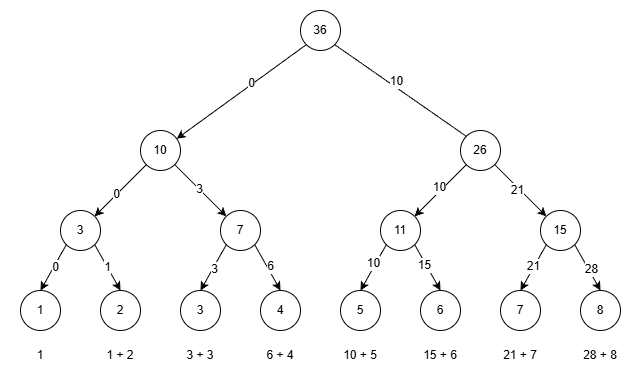

The diagram above was exported from draw.io. Its source (the exported page's mxGraphModel, read from the mxfile embedded in the PNG):
<mxGraphModel dx="772" dy="1192" grid="1" gridSize="10" guides="1" tooltips="1" connect="1" arrows="1" fold="1" page="1" pageScale="1" pageWidth="827" pageHeight="1169" math="0" shadow="0">
  <root>
    <mxCell id="0" />
    <mxCell id="1" parent="0" />
    <mxCell id="BR4BmY-lqz_jXX8XKOFU-1" parent="1" style="ellipse;whiteSpace=wrap;html=1;aspect=fixed;" value="6" vertex="1">
      <mxGeometry height="40" width="40" x="480" y="360" as="geometry" />
    </mxCell>
    <mxCell id="BR4BmY-lqz_jXX8XKOFU-2" parent="1" style="ellipse;whiteSpace=wrap;html=1;aspect=fixed;" value="5" vertex="1">
      <mxGeometry height="40" width="40" x="400" y="360" as="geometry" />
    </mxCell>
    <mxCell id="BR4BmY-lqz_jXX8XKOFU-3" parent="1" style="ellipse;whiteSpace=wrap;html=1;aspect=fixed;" value="4" vertex="1">
      <mxGeometry height="40" width="40" x="320" y="360" as="geometry" />
    </mxCell>
    <mxCell id="BR4BmY-lqz_jXX8XKOFU-4" parent="1" style="ellipse;whiteSpace=wrap;html=1;aspect=fixed;" value="3" vertex="1">
      <mxGeometry height="40" width="40" x="240" y="360" as="geometry" />
    </mxCell>
    <mxCell id="BR4BmY-lqz_jXX8XKOFU-5" parent="1" style="ellipse;whiteSpace=wrap;html=1;aspect=fixed;" value="2" vertex="1">
      <mxGeometry height="40" width="40" x="160" y="360" as="geometry" />
    </mxCell>
    <mxCell id="BR4BmY-lqz_jXX8XKOFU-6" parent="1" style="ellipse;whiteSpace=wrap;html=1;aspect=fixed;" value="7" vertex="1">
      <mxGeometry height="40" width="40" x="560" y="360" as="geometry" />
    </mxCell>
    <mxCell id="BR4BmY-lqz_jXX8XKOFU-7" parent="1" style="ellipse;whiteSpace=wrap;html=1;aspect=fixed;" value="8" vertex="1">
      <mxGeometry height="40" width="40" x="640" y="360" as="geometry" />
    </mxCell>
    <mxCell id="BR4BmY-lqz_jXX8XKOFU-8" parent="1" style="ellipse;whiteSpace=wrap;html=1;aspect=fixed;" value="1" vertex="1">
      <mxGeometry height="40" width="40" x="80" y="360" as="geometry" />
    </mxCell>
    <mxCell id="BR4BmY-lqz_jXX8XKOFU-9" parent="1" style="ellipse;whiteSpace=wrap;html=1;aspect=fixed;" value="3" vertex="1">
      <mxGeometry height="40" width="40" x="120" y="280" as="geometry" />
    </mxCell>
    <mxCell id="BR4BmY-lqz_jXX8XKOFU-10" parent="1" style="ellipse;whiteSpace=wrap;html=1;aspect=fixed;" value="7" vertex="1">
      <mxGeometry height="40" width="40" x="280" y="280" as="geometry" />
    </mxCell>
    <mxCell id="BR4BmY-lqz_jXX8XKOFU-11" parent="1" style="ellipse;whiteSpace=wrap;html=1;aspect=fixed;" value="11" vertex="1">
      <mxGeometry height="40" width="40" x="440" y="280" as="geometry" />
    </mxCell>
    <mxCell id="BR4BmY-lqz_jXX8XKOFU-12" parent="1" style="ellipse;whiteSpace=wrap;html=1;aspect=fixed;" value="15" vertex="1">
      <mxGeometry height="40" width="40" x="600" y="280" as="geometry" />
    </mxCell>
    <mxCell id="BR4BmY-lqz_jXX8XKOFU-13" parent="1" style="ellipse;whiteSpace=wrap;html=1;aspect=fixed;" value="10" vertex="1">
      <mxGeometry height="40" width="40" x="200" y="200" as="geometry" />
    </mxCell>
    <mxCell id="BR4BmY-lqz_jXX8XKOFU-14" parent="1" style="ellipse;whiteSpace=wrap;html=1;aspect=fixed;" value="26" vertex="1">
      <mxGeometry height="40" width="40" x="520" y="200" as="geometry" />
    </mxCell>
    <mxCell id="BR4BmY-lqz_jXX8XKOFU-15" parent="1" style="ellipse;whiteSpace=wrap;html=1;aspect=fixed;" value="36" vertex="1">
      <mxGeometry height="40" width="40" x="360" y="80" as="geometry" />
    </mxCell>
    <mxCell id="BR4BmY-lqz_jXX8XKOFU-16" edge="1" parent="1" source="BR4BmY-lqz_jXX8XKOFU-13" style="endArrow=none;html=1;rounded=0;entryX=0;entryY=1;entryDx=0;entryDy=0;startArrow=classic;startFill=1;" target="BR4BmY-lqz_jXX8XKOFU-15" value="">
      <mxGeometry height="50" relative="1" width="50" as="geometry">
        <mxPoint x="370" y="670" as="sourcePoint" />
        <mxPoint x="420" y="620" as="targetPoint" />
      </mxGeometry>
    </mxCell>
    <mxCell id="BR4BmY-lqz_jXX8XKOFU-31" connectable="0" parent="BR4BmY-lqz_jXX8XKOFU-16" style="edgeLabel;html=1;align=center;verticalAlign=middle;resizable=0;points=[];fontSize=12;" value="0" vertex="1">
      <mxGeometry relative="1" x="0.1609" y="1" as="geometry">
        <mxPoint as="offset" />
      </mxGeometry>
    </mxCell>
    <mxCell id="BR4BmY-lqz_jXX8XKOFU-17" edge="1" parent="1" source="BR4BmY-lqz_jXX8XKOFU-9" style="endArrow=none;html=1;rounded=0;entryX=0;entryY=1;entryDx=0;entryDy=0;exitX=1;exitY=0;exitDx=0;exitDy=0;startArrow=classic;startFill=1;" target="BR4BmY-lqz_jXX8XKOFU-13" value="">
      <mxGeometry height="50" relative="1" width="50" as="geometry">
        <mxPoint x="244" y="216" as="sourcePoint" />
        <mxPoint x="376" y="124" as="targetPoint" />
      </mxGeometry>
    </mxCell>
    <mxCell id="BR4BmY-lqz_jXX8XKOFU-33" connectable="0" parent="BR4BmY-lqz_jXX8XKOFU-17" style="edgeLabel;html=1;align=center;verticalAlign=middle;resizable=0;points=[];fontSize=12;" value="0" vertex="1">
      <mxGeometry relative="1" x="-0.1547" y="1" as="geometry">
        <mxPoint as="offset" />
      </mxGeometry>
    </mxCell>
    <mxCell id="BR4BmY-lqz_jXX8XKOFU-18" edge="1" parent="1" source="BR4BmY-lqz_jXX8XKOFU-10" style="endArrow=none;html=1;rounded=0;entryX=1;entryY=1;entryDx=0;entryDy=0;startArrow=classic;startFill=1;" target="BR4BmY-lqz_jXX8XKOFU-13" value="">
      <mxGeometry height="50" relative="1" width="50" as="geometry">
        <mxPoint x="164" y="296" as="sourcePoint" />
        <mxPoint x="216" y="244" as="targetPoint" />
      </mxGeometry>
    </mxCell>
    <mxCell id="BR4BmY-lqz_jXX8XKOFU-34" connectable="0" parent="BR4BmY-lqz_jXX8XKOFU-18" style="edgeLabel;html=1;align=center;verticalAlign=middle;resizable=0;points=[];fontSize=12;" value="3" vertex="1">
      <mxGeometry relative="1" x="0.0387" as="geometry">
        <mxPoint as="offset" />
      </mxGeometry>
    </mxCell>
    <mxCell id="BR4BmY-lqz_jXX8XKOFU-19" edge="1" parent="1" source="BR4BmY-lqz_jXX8XKOFU-8" style="endArrow=none;html=1;rounded=0;entryX=0;entryY=1;entryDx=0;entryDy=0;exitX=0.5;exitY=0;exitDx=0;exitDy=0;startArrow=classic;startFill=1;" target="BR4BmY-lqz_jXX8XKOFU-9" value="">
      <mxGeometry height="50" relative="1" width="50" as="geometry">
        <mxPoint x="166" y="492" as="sourcePoint" />
        <mxPoint x="114" y="440" as="targetPoint" />
      </mxGeometry>
    </mxCell>
    <mxCell id="BR4BmY-lqz_jXX8XKOFU-35" connectable="0" parent="BR4BmY-lqz_jXX8XKOFU-19" style="edgeLabel;html=1;align=center;verticalAlign=middle;resizable=0;points=[];fontSize=12;" value="0" vertex="1">
      <mxGeometry relative="1" x="0.0741" y="-1" as="geometry">
        <mxPoint as="offset" />
      </mxGeometry>
    </mxCell>
    <mxCell id="BR4BmY-lqz_jXX8XKOFU-20" edge="1" parent="1" source="BR4BmY-lqz_jXX8XKOFU-5" style="endArrow=none;html=1;rounded=0;entryX=1;entryY=1;entryDx=0;entryDy=0;exitX=0.5;exitY=0;exitDx=0;exitDy=0;startArrow=classic;startFill=1;" target="BR4BmY-lqz_jXX8XKOFU-9" value="">
      <mxGeometry height="50" relative="1" width="50" as="geometry">
        <mxPoint x="110" y="370" as="sourcePoint" />
        <mxPoint x="136" y="324" as="targetPoint" />
      </mxGeometry>
    </mxCell>
    <mxCell id="BR4BmY-lqz_jXX8XKOFU-36" connectable="0" parent="BR4BmY-lqz_jXX8XKOFU-20" style="edgeLabel;html=1;align=center;verticalAlign=middle;resizable=0;points=[];fontSize=12;" value="1" vertex="1">
      <mxGeometry relative="1" x="0.0368" as="geometry">
        <mxPoint as="offset" />
      </mxGeometry>
    </mxCell>
    <mxCell id="BR4BmY-lqz_jXX8XKOFU-21" edge="1" parent="1" source="BR4BmY-lqz_jXX8XKOFU-4" style="endArrow=none;html=1;rounded=0;entryX=0;entryY=1;entryDx=0;entryDy=0;exitX=0.5;exitY=0;exitDx=0;exitDy=0;startArrow=classic;startFill=1;" target="BR4BmY-lqz_jXX8XKOFU-10" value="">
      <mxGeometry height="50" relative="1" width="50" as="geometry">
        <mxPoint x="190" y="370" as="sourcePoint" />
        <mxPoint x="164" y="324" as="targetPoint" />
      </mxGeometry>
    </mxCell>
    <mxCell id="BR4BmY-lqz_jXX8XKOFU-37" connectable="0" parent="BR4BmY-lqz_jXX8XKOFU-21" style="edgeLabel;html=1;align=center;verticalAlign=middle;resizable=0;points=[];fontSize=12;" value="3" vertex="1">
      <mxGeometry relative="1" x="-0.0625" y="-1" as="geometry">
        <mxPoint as="offset" />
      </mxGeometry>
    </mxCell>
    <mxCell id="BR4BmY-lqz_jXX8XKOFU-22" edge="1" parent="1" source="BR4BmY-lqz_jXX8XKOFU-3" style="endArrow=none;html=1;rounded=0;entryX=1;entryY=1;entryDx=0;entryDy=0;exitX=0.5;exitY=0;exitDx=0;exitDy=0;startArrow=classic;startFill=1;" target="BR4BmY-lqz_jXX8XKOFU-10" value="">
      <mxGeometry height="50" relative="1" width="50" as="geometry">
        <mxPoint x="270" y="370" as="sourcePoint" />
        <mxPoint x="296" y="324" as="targetPoint" />
      </mxGeometry>
    </mxCell>
    <mxCell id="BR4BmY-lqz_jXX8XKOFU-38" connectable="0" parent="BR4BmY-lqz_jXX8XKOFU-22" style="edgeLabel;html=1;align=center;verticalAlign=middle;resizable=0;points=[];fontSize=12;" value="6" vertex="1">
      <mxGeometry relative="1" x="0.0325" y="-3" as="geometry">
        <mxPoint as="offset" />
      </mxGeometry>
    </mxCell>
    <mxCell id="BR4BmY-lqz_jXX8XKOFU-23" edge="1" parent="1" source="BR4BmY-lqz_jXX8XKOFU-2" style="endArrow=none;html=1;rounded=0;entryX=0;entryY=1;entryDx=0;entryDy=0;exitX=0.5;exitY=0;exitDx=0;exitDy=0;startArrow=classic;startFill=1;" target="BR4BmY-lqz_jXX8XKOFU-11" value="">
      <mxGeometry height="50" relative="1" width="50" as="geometry">
        <mxPoint x="406" y="366" as="sourcePoint" />
        <mxPoint x="380" y="320" as="targetPoint" />
      </mxGeometry>
    </mxCell>
    <mxCell id="BR4BmY-lqz_jXX8XKOFU-40" connectable="0" parent="BR4BmY-lqz_jXX8XKOFU-23" style="edgeLabel;html=1;align=center;verticalAlign=middle;resizable=0;points=[];fontSize=12;" value="10" vertex="1">
      <mxGeometry relative="1" x="0.136" y="2" as="geometry">
        <mxPoint as="offset" />
      </mxGeometry>
    </mxCell>
    <mxCell id="BR4BmY-lqz_jXX8XKOFU-24" edge="1" parent="1" source="BR4BmY-lqz_jXX8XKOFU-1" style="endArrow=none;html=1;rounded=0;entryX=1;entryY=1;entryDx=0;entryDy=0;exitX=0.5;exitY=0;exitDx=0;exitDy=0;strokeWidth=1;startArrow=classic;startFill=1;" target="BR4BmY-lqz_jXX8XKOFU-11" value="">
      <mxGeometry height="50" relative="1" width="50" as="geometry">
        <mxPoint x="430" y="370" as="sourcePoint" />
        <mxPoint x="456" y="324" as="targetPoint" />
      </mxGeometry>
    </mxCell>
    <mxCell id="BR4BmY-lqz_jXX8XKOFU-41" connectable="0" parent="BR4BmY-lqz_jXX8XKOFU-24" style="edgeLabel;html=1;align=center;verticalAlign=middle;resizable=0;points=[];fontSize=12;" value="15" vertex="1">
      <mxGeometry relative="1" x="0.1589" y="1" as="geometry">
        <mxPoint y="1" as="offset" />
      </mxGeometry>
    </mxCell>
    <mxCell id="BR4BmY-lqz_jXX8XKOFU-25" edge="1" parent="1" source="BR4BmY-lqz_jXX8XKOFU-6" style="endArrow=none;html=1;rounded=0;entryX=0;entryY=1;entryDx=0;entryDy=0;exitX=0.5;exitY=0;exitDx=0;exitDy=0;startArrow=classic;startFill=1;" target="BR4BmY-lqz_jXX8XKOFU-12" value="">
      <mxGeometry height="50" relative="1" width="50" as="geometry">
        <mxPoint x="600" y="360" as="sourcePoint" />
        <mxPoint x="574" y="314" as="targetPoint" />
      </mxGeometry>
    </mxCell>
    <mxCell id="BR4BmY-lqz_jXX8XKOFU-43" connectable="0" parent="BR4BmY-lqz_jXX8XKOFU-25" style="edgeLabel;html=1;align=center;verticalAlign=middle;resizable=0;points=[];fontSize=12;" value="21" vertex="1">
      <mxGeometry relative="1" x="0.0699" y="1" as="geometry">
        <mxPoint as="offset" />
      </mxGeometry>
    </mxCell>
    <mxCell id="BR4BmY-lqz_jXX8XKOFU-26" edge="1" parent="1" source="BR4BmY-lqz_jXX8XKOFU-7" style="endArrow=none;html=1;rounded=0;entryX=1;entryY=1;entryDx=0;entryDy=0;exitX=0.5;exitY=0;exitDx=0;exitDy=0;startArrow=classic;startFill=1;" target="BR4BmY-lqz_jXX8XKOFU-12" value="">
      <mxGeometry height="50" relative="1" width="50" as="geometry">
        <mxPoint x="590" y="370" as="sourcePoint" />
        <mxPoint x="616" y="324" as="targetPoint" />
      </mxGeometry>
    </mxCell>
    <mxCell id="BR4BmY-lqz_jXX8XKOFU-44" connectable="0" parent="BR4BmY-lqz_jXX8XKOFU-26" style="edgeLabel;html=1;align=center;verticalAlign=middle;resizable=0;points=[];fontSize=12;" value="28" vertex="1">
      <mxGeometry relative="1" x="-0.1185" y="-2" as="geometry">
        <mxPoint as="offset" />
      </mxGeometry>
    </mxCell>
    <mxCell id="BR4BmY-lqz_jXX8XKOFU-27" edge="1" parent="1" source="BR4BmY-lqz_jXX8XKOFU-12" style="endArrow=none;html=1;rounded=0;entryX=1;entryY=1;entryDx=0;entryDy=0;exitX=0;exitY=0;exitDx=0;exitDy=0;startArrow=classic;startFill=1;" target="BR4BmY-lqz_jXX8XKOFU-14" value="">
      <mxGeometry height="50" relative="1" width="50" as="geometry">
        <mxPoint x="670" y="370" as="sourcePoint" />
        <mxPoint x="644" y="324" as="targetPoint" />
      </mxGeometry>
    </mxCell>
    <mxCell id="BR4BmY-lqz_jXX8XKOFU-42" connectable="0" parent="BR4BmY-lqz_jXX8XKOFU-27" style="edgeLabel;html=1;align=center;verticalAlign=middle;resizable=0;points=[];fontSize=12;" value="21" vertex="1">
      <mxGeometry relative="1" x="0.058" y="2" as="geometry">
        <mxPoint as="offset" />
      </mxGeometry>
    </mxCell>
    <mxCell id="BR4BmY-lqz_jXX8XKOFU-28" edge="1" parent="1" source="BR4BmY-lqz_jXX8XKOFU-11" style="endArrow=none;html=1;rounded=0;entryX=0;entryY=1;entryDx=0;entryDy=0;exitX=1;exitY=0;exitDx=0;exitDy=0;startArrow=classic;startFill=1;" target="BR4BmY-lqz_jXX8XKOFU-14" value="">
      <mxGeometry height="50" relative="1" width="50" as="geometry">
        <mxPoint x="616" y="296" as="sourcePoint" />
        <mxPoint x="564" y="244" as="targetPoint" />
      </mxGeometry>
    </mxCell>
    <mxCell id="BR4BmY-lqz_jXX8XKOFU-39" connectable="0" parent="BR4BmY-lqz_jXX8XKOFU-28" style="edgeLabel;html=1;align=center;verticalAlign=middle;resizable=0;points=[];fontSize=12;" value="10" vertex="1">
      <mxGeometry relative="1" x="0.0387" y="3" as="geometry">
        <mxPoint as="offset" />
      </mxGeometry>
    </mxCell>
    <mxCell id="BR4BmY-lqz_jXX8XKOFU-29" edge="1" parent="1" source="BR4BmY-lqz_jXX8XKOFU-14" style="endArrow=none;html=1;rounded=0;entryX=1;entryY=1;entryDx=0;entryDy=0;exitX=0;exitY=0;exitDx=0;exitDy=0;" target="BR4BmY-lqz_jXX8XKOFU-15" value="">
      <mxGeometry height="50" relative="1" width="50" as="geometry">
        <mxPoint x="616" y="296" as="sourcePoint" />
        <mxPoint x="564" y="244" as="targetPoint" />
      </mxGeometry>
    </mxCell>
    <mxCell id="BR4BmY-lqz_jXX8XKOFU-32" connectable="0" parent="BR4BmY-lqz_jXX8XKOFU-29" style="edgeLabel;html=1;align=center;verticalAlign=middle;resizable=0;points=[];fontSize=12;" value="10" vertex="1">
      <mxGeometry relative="1" x="0.0614" y="3" as="geometry">
        <mxPoint x="1" y="-9" as="offset" />
      </mxGeometry>
    </mxCell>
    <mxCell id="BR4BmY-lqz_jXX8XKOFU-45" parent="1" style="text;html=1;whiteSpace=wrap;strokeColor=none;fillColor=none;align=center;verticalAlign=middle;rounded=0;fontSize=12;" value="1" vertex="1">
      <mxGeometry height="30" width="60" x="70" y="410" as="geometry" />
    </mxCell>
    <mxCell id="BR4BmY-lqz_jXX8XKOFU-46" parent="1" style="text;html=1;whiteSpace=wrap;strokeColor=none;fillColor=none;align=center;verticalAlign=middle;rounded=0;" value="1 + 2" vertex="1">
      <mxGeometry height="30" width="60" x="150" y="410" as="geometry" />
    </mxCell>
    <mxCell id="BR4BmY-lqz_jXX8XKOFU-47" parent="1" style="text;html=1;whiteSpace=wrap;strokeColor=none;fillColor=none;align=center;verticalAlign=middle;rounded=0;" value="3 + 3" vertex="1">
      <mxGeometry height="30" width="60" x="230" y="410" as="geometry" />
    </mxCell>
    <mxCell id="BR4BmY-lqz_jXX8XKOFU-48" parent="1" style="text;html=1;whiteSpace=wrap;strokeColor=none;fillColor=none;align=center;verticalAlign=middle;rounded=0;" value="6 + 4" vertex="1">
      <mxGeometry height="30" width="60" x="310" y="410" as="geometry" />
    </mxCell>
    <mxCell id="BR4BmY-lqz_jXX8XKOFU-49" parent="1" style="text;html=1;whiteSpace=wrap;strokeColor=none;fillColor=none;align=center;verticalAlign=middle;rounded=0;" value="10 + 5" vertex="1">
      <mxGeometry height="30" width="60" x="390" y="410" as="geometry" />
    </mxCell>
    <mxCell id="BR4BmY-lqz_jXX8XKOFU-50" parent="1" style="text;html=1;whiteSpace=wrap;strokeColor=none;fillColor=none;align=center;verticalAlign=middle;rounded=0;" value="15 + 6" vertex="1">
      <mxGeometry height="30" width="60" x="470" y="410" as="geometry" />
    </mxCell>
    <mxCell id="BR4BmY-lqz_jXX8XKOFU-51" parent="1" style="text;html=1;whiteSpace=wrap;strokeColor=none;fillColor=none;align=center;verticalAlign=middle;rounded=0;" value="21 + 7" vertex="1">
      <mxGeometry height="30" width="60" x="550" y="410" as="geometry" />
    </mxCell>
    <mxCell id="BR4BmY-lqz_jXX8XKOFU-52" parent="1" style="text;html=1;whiteSpace=wrap;strokeColor=none;fillColor=none;align=center;verticalAlign=middle;rounded=0;" value="28 + 8" vertex="1">
      <mxGeometry height="30" width="60" x="630" y="410" as="geometry" />
    </mxCell>
  </root>
</mxGraphModel>